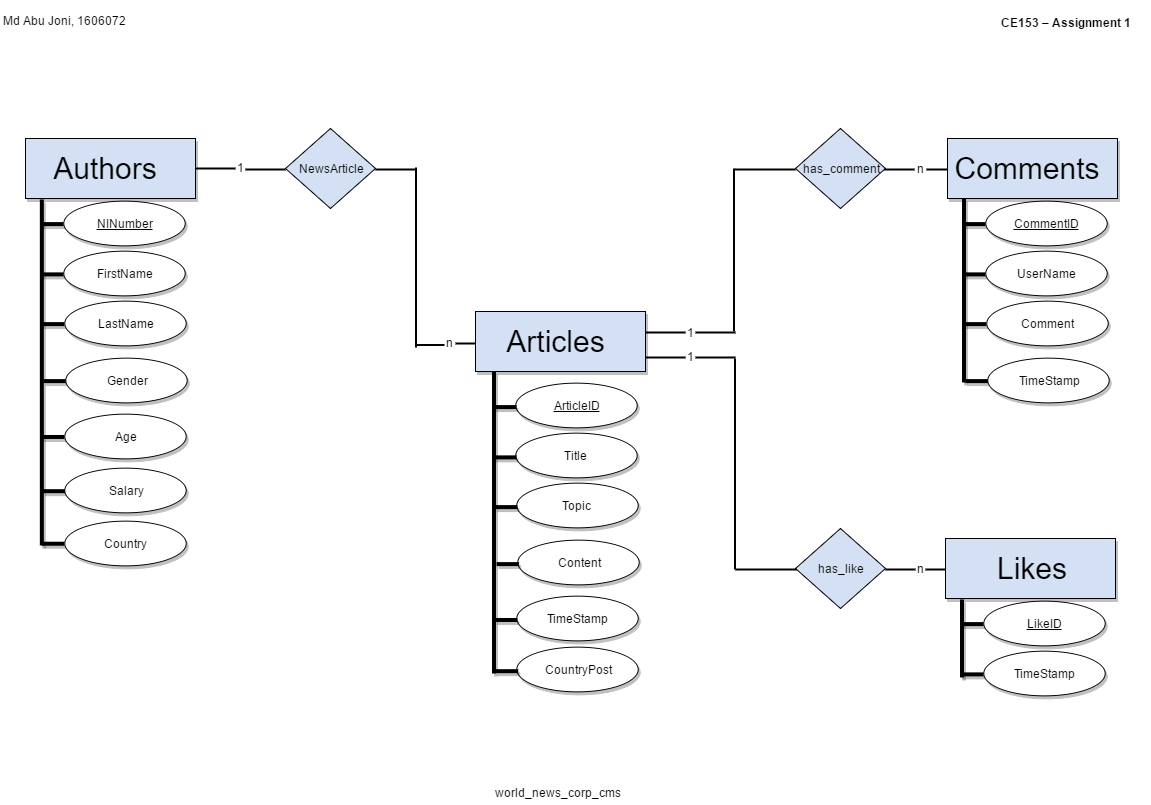

The diagram above was exported from draw.io. Its source (the exported page's mxGraphModel, read from the mxfile embedded in the PNG):
<mxGraphModel dx="1324" dy="519" grid="1" gridSize="10" guides="1" tooltips="1" connect="1" arrows="1" fold="1" page="1" pageScale="1" pageWidth="1169" pageHeight="826" background="#ffffff" math="0" shadow="0">
  <root>
    <mxCell id="0" />
    <mxCell id="1" parent="0" />
    <mxCell id="150" value="" style="group" vertex="1" connectable="0" parent="1">
      <mxGeometry x="15" y="4" width="1148" height="802" as="geometry" />
    </mxCell>
    <mxCell id="147" value="world_news_corp_cms" style="text;html=1;resizable=0;points=[];autosize=1;align=left;verticalAlign=top;spacingTop=-4;" parent="150" vertex="1">
      <mxGeometry x="492" y="782" width="140" height="20" as="geometry" />
    </mxCell>
    <mxCell id="148" value="Md Abu Joni, 1606072" style="text;html=1;resizable=0;points=[];autosize=1;align=left;verticalAlign=top;spacingTop=-4;" parent="150" vertex="1">
      <mxGeometry y="10" width="140" height="20" as="geometry" />
    </mxCell>
    <mxCell id="149" value="&lt;p align=&quot;center&quot;&gt;&lt;b&gt;&lt;span&gt;CE153 – Assignment 1&lt;/span&gt;&lt;/b&gt;&lt;/p&gt;" style="text;html=1;resizable=0;points=[];autosize=1;align=left;verticalAlign=top;spacingTop=-4;" parent="150" vertex="1">
      <mxGeometry x="998" width="150" height="40" as="geometry" />
    </mxCell>
    <mxCell id="112" value="" style="group" parent="150" vertex="1" connectable="0">
      <mxGeometry x="944" y="537" width="170" height="157.66870229007634" as="geometry" />
    </mxCell>
    <mxCell id="88" value="" style="whiteSpace=wrap;html=1;shadow=1;fillColor=#D4E1F5;" parent="112" vertex="1">
      <mxGeometry width="170" height="60" as="geometry" />
    </mxCell>
    <mxCell id="91" value="" style="line;strokeWidth=4;direction=south;html=1;perimeter=backbonePerimeter;points=[];outlineConnect=0;shadow=1;" parent="112" vertex="1">
      <mxGeometry x="12" y="61" width="9" height="78" as="geometry" />
    </mxCell>
    <mxCell id="90" value="&lt;span style=&quot;font-size: 30px&quot;&gt;Likes&lt;/span&gt;" style="text;html=1;strokeColor=none;fillColor=none;align=center;verticalAlign=middle;whiteSpace=wrap;shadow=1;" parent="112" vertex="1">
      <mxGeometry x="36" y="20" width="100" height="20" as="geometry" />
    </mxCell>
    <mxCell id="92" value="" style="line;strokeWidth=4;html=1;perimeter=backbonePerimeter;points=[];outlineConnect=0;shadow=1;" parent="112" vertex="1">
      <mxGeometry x="15.468208092485497" y="82.79236641221371" width="22.54335260115607" height="5.587786259541985" as="geometry" />
    </mxCell>
    <mxCell id="93" value="&lt;u&gt;LikeID&lt;/u&gt;" style="ellipse;whiteSpace=wrap;html=1;shadow=1;" parent="112" vertex="1">
      <mxGeometry x="38.01156069364163" y="62.676335877862584" width="121.38728323699424" height="44.70229007633588" as="geometry" />
    </mxCell>
    <mxCell id="94" value="" style="line;strokeWidth=4;html=1;perimeter=backbonePerimeter;points=[];outlineConnect=0;shadow=1;" parent="112" vertex="1">
      <mxGeometry x="15.468208092485497" y="133.08244274809158" width="22.54335260115607" height="5.587786259541985" as="geometry" />
    </mxCell>
    <mxCell id="95" value="TimeStamp" style="ellipse;whiteSpace=wrap;html=1;shadow=1;" parent="112" vertex="1">
      <mxGeometry x="38.01156069364163" y="112.96641221374045" width="121.38728323699424" height="44.70229007633588" as="geometry" />
    </mxCell>
    <mxCell id="114" value="" style="group" parent="150" vertex="1" connectable="0">
      <mxGeometry x="474" y="310" width="170" height="380.47480916030537" as="geometry" />
    </mxCell>
    <mxCell id="27" value="&lt;u&gt;ArticleID&lt;/u&gt;" style="ellipse;whiteSpace=wrap;html=1;shadow=1;" parent="114" vertex="1">
      <mxGeometry x="40.01156069364163" y="71.67633587786258" width="121.38728323699424" height="44.70229007633588" as="geometry" />
    </mxCell>
    <mxCell id="29" value="Title" style="ellipse;whiteSpace=wrap;html=1;shadow=1;" parent="114" vertex="1">
      <mxGeometry x="40.01156069364163" y="121.96641221374045" width="121.38728323699424" height="44.70229007633588" as="geometry" />
    </mxCell>
    <mxCell id="31" value="Topic" style="ellipse;whiteSpace=wrap;html=1;shadow=1;" parent="114" vertex="1">
      <mxGeometry x="40.87861271676297" y="171.6977099236641" width="121.38728323699424" height="44.70229007633588" as="geometry" />
    </mxCell>
    <mxCell id="33" value="Content" style="ellipse;whiteSpace=wrap;html=1;shadow=1;" parent="114" vertex="1">
      <mxGeometry x="42.61271676300578" y="228.69312977099236" width="121.38728323699424" height="44.70229007633588" as="geometry" />
    </mxCell>
    <mxCell id="35" value="TimeStamp" style="ellipse;whiteSpace=wrap;html=1;shadow=1;" parent="114" vertex="1">
      <mxGeometry x="40.87861271676297" y="284.57099236641227" width="121.38728323699424" height="44.70229007633588" as="geometry" />
    </mxCell>
    <mxCell id="37" value="CountryPost" style="ellipse;whiteSpace=wrap;html=1;shadow=1;" parent="114" vertex="1">
      <mxGeometry x="41.74566473988443" y="335.7725190839695" width="121.38728323699424" height="44.70229007633588" as="geometry" />
    </mxCell>
    <mxCell id="22" value="" style="whiteSpace=wrap;html=1;shadow=1;fillColor=#D4E1F5;" parent="114" vertex="1">
      <mxGeometry width="170" height="60" as="geometry" />
    </mxCell>
    <mxCell id="23" value="&lt;font style=&quot;font-size: 30px&quot;&gt;Articles&lt;/font&gt;" style="text;html=1;strokeColor=none;fillColor=none;align=center;verticalAlign=middle;whiteSpace=wrap;shadow=1;" parent="114" vertex="1">
      <mxGeometry x="30" y="20" width="100" height="20" as="geometry" />
    </mxCell>
    <mxCell id="25" value="" style="line;strokeWidth=4;direction=south;html=1;perimeter=backbonePerimeter;points=[];outlineConnect=0;shadow=1;" parent="114" vertex="1">
      <mxGeometry x="14" y="60" width="9" height="302" as="geometry" />
    </mxCell>
    <mxCell id="26" value="" style="line;strokeWidth=4;html=1;perimeter=backbonePerimeter;points=[];outlineConnect=0;shadow=1;" parent="114" vertex="1">
      <mxGeometry x="18.468208092485554" y="92.79236641221374" width="22.54335260115607" height="5.587786259541985" as="geometry" />
    </mxCell>
    <mxCell id="28" value="" style="line;strokeWidth=4;html=1;perimeter=backbonePerimeter;points=[];outlineConnect=0;shadow=1;" parent="114" vertex="1">
      <mxGeometry x="18.468208092485554" y="143.08244274809158" width="22.54335260115607" height="5.587786259541985" as="geometry" />
    </mxCell>
    <mxCell id="30" value="" style="line;strokeWidth=4;html=1;perimeter=backbonePerimeter;points=[];outlineConnect=0;shadow=1;" parent="114" vertex="1">
      <mxGeometry x="19.335260115606957" y="192.81374045801527" width="22.54335260115607" height="5.587786259541985" as="geometry" />
    </mxCell>
    <mxCell id="32" value="" style="line;strokeWidth=4;html=1;perimeter=backbonePerimeter;points=[];outlineConnect=0;shadow=1;" parent="114" vertex="1">
      <mxGeometry x="21.069364161849705" y="249.80916030534354" width="22.54335260115607" height="5.587786259541985" as="geometry" />
    </mxCell>
    <mxCell id="34" value="" style="line;strokeWidth=4;html=1;perimeter=backbonePerimeter;points=[];outlineConnect=0;shadow=1;" parent="114" vertex="1">
      <mxGeometry x="19.335260115606957" y="305.6870229007634" width="22.54335260115607" height="5.587786259541985" as="geometry" />
    </mxCell>
    <mxCell id="36" value="" style="line;strokeWidth=4;html=1;perimeter=backbonePerimeter;points=[];outlineConnect=0;shadow=1;" parent="114" vertex="1">
      <mxGeometry x="20.202312138728303" y="356.8885496183206" width="22.54335260115607" height="5.587786259541985" as="geometry" />
    </mxCell>
    <mxCell id="115" value="" style="group" parent="150" vertex="1" connectable="0">
      <mxGeometry x="24" y="137" width="170" height="427" as="geometry" />
    </mxCell>
    <mxCell id="3" value="" style="whiteSpace=wrap;html=1;shadow=1;fillColor=#D4E1F5;" parent="115" vertex="1">
      <mxGeometry width="170" height="60" as="geometry" />
    </mxCell>
    <mxCell id="4" value="&lt;font style=&quot;font-size: 30px&quot;&gt;Authors&lt;/font&gt;" style="text;html=1;strokeColor=none;fillColor=none;align=center;verticalAlign=middle;whiteSpace=wrap;shadow=1;" parent="115" vertex="1">
      <mxGeometry x="30" y="20" width="100" height="20" as="geometry" />
    </mxCell>
    <mxCell id="21" value="" style="group;shadow=1;" parent="115" vertex="1" connectable="0">
      <mxGeometry x="12" y="61" width="150" height="366" as="geometry" />
    </mxCell>
    <mxCell id="5" value="" style="line;strokeWidth=4;direction=south;html=1;perimeter=backbonePerimeter;points=[];outlineConnect=0;shadow=1;" parent="21" vertex="1">
      <mxGeometry width="8.670520231213873" height="345.8839694656489" as="geometry" />
    </mxCell>
    <mxCell id="6" value="" style="line;strokeWidth=4;html=1;perimeter=backbonePerimeter;points=[];outlineConnect=0;shadow=1;" parent="21" vertex="1">
      <mxGeometry x="3.4682080924855487" y="21.79236641221374" width="22.54335260115607" height="5.587786259541985" as="geometry" />
    </mxCell>
    <mxCell id="7" value="&lt;u&gt;NINumber&lt;/u&gt;" style="ellipse;whiteSpace=wrap;html=1;shadow=1;" parent="21" vertex="1">
      <mxGeometry x="26.01156069364162" y="1.6763358778625956" width="121.38728323699424" height="44.70229007633588" as="geometry" />
    </mxCell>
    <mxCell id="9" value="" style="line;strokeWidth=4;html=1;perimeter=backbonePerimeter;points=[];outlineConnect=0;shadow=1;" parent="21" vertex="1">
      <mxGeometry x="3.4682080924855487" y="72.08244274809161" width="22.54335260115607" height="5.587786259541985" as="geometry" />
    </mxCell>
    <mxCell id="10" value="FirstName" style="ellipse;whiteSpace=wrap;html=1;shadow=1;" parent="21" vertex="1">
      <mxGeometry x="26.01156069364162" y="51.96641221374046" width="121.38728323699424" height="44.70229007633588" as="geometry" />
    </mxCell>
    <mxCell id="11" value="" style="line;strokeWidth=4;html=1;perimeter=backbonePerimeter;points=[];outlineConnect=0;shadow=1;" parent="21" vertex="1">
      <mxGeometry x="4.335260115606936" y="121.81374045801527" width="22.54335260115607" height="5.587786259541985" as="geometry" />
    </mxCell>
    <mxCell id="12" value="LastName" style="ellipse;whiteSpace=wrap;html=1;shadow=1;" parent="21" vertex="1">
      <mxGeometry x="26.878612716763005" y="101.69770992366412" width="121.38728323699424" height="44.70229007633588" as="geometry" />
    </mxCell>
    <mxCell id="13" value="" style="line;strokeWidth=4;html=1;perimeter=backbonePerimeter;points=[];outlineConnect=0;shadow=1;" parent="21" vertex="1">
      <mxGeometry x="6.069364161849712" y="178.8091603053435" width="22.54335260115607" height="5.587786259541985" as="geometry" />
    </mxCell>
    <mxCell id="14" value="Gender" style="ellipse;whiteSpace=wrap;html=1;shadow=1;" parent="21" vertex="1">
      <mxGeometry x="28.612716763005782" y="158.69312977099236" width="121.38728323699424" height="44.70229007633588" as="geometry" />
    </mxCell>
    <mxCell id="15" value="" style="line;strokeWidth=4;html=1;perimeter=backbonePerimeter;points=[];outlineConnect=0;shadow=1;" parent="21" vertex="1">
      <mxGeometry x="4.335260115606936" y="234.6870229007634" width="22.54335260115607" height="5.587786259541985" as="geometry" />
    </mxCell>
    <mxCell id="16" value="Age" style="ellipse;whiteSpace=wrap;html=1;shadow=1;" parent="21" vertex="1">
      <mxGeometry x="26.878612716763005" y="214.57099236641224" width="121.38728323699424" height="44.70229007633588" as="geometry" />
    </mxCell>
    <mxCell id="17" value="" style="line;strokeWidth=4;html=1;perimeter=backbonePerimeter;points=[];outlineConnect=0;shadow=1;" parent="21" vertex="1">
      <mxGeometry x="5.202312138728324" y="288.8885496183206" width="22.54335260115607" height="5.587786259541985" as="geometry" />
    </mxCell>
    <mxCell id="18" value="Salary" style="ellipse;whiteSpace=wrap;html=1;shadow=1;" parent="21" vertex="1">
      <mxGeometry x="27.74566473988439" y="268.7725190839695" width="121.38728323699424" height="44.70229007633588" as="geometry" />
    </mxCell>
    <mxCell id="19" value="" style="line;strokeWidth=4;html=1;perimeter=backbonePerimeter;points=[];outlineConnect=0;shadow=1;" parent="21" vertex="1">
      <mxGeometry x="4.335260115606936" y="341.4137404580153" width="22.54335260115607" height="5.587786259541985" as="geometry" />
    </mxCell>
    <mxCell id="20" value="Country" style="ellipse;whiteSpace=wrap;html=1;shadow=1;" parent="21" vertex="1">
      <mxGeometry x="26.878612716763005" y="321.2977099236641" width="121.38728323699424" height="44.70229007633588" as="geometry" />
    </mxCell>
    <mxCell id="117" value="NewsArticle" style="rhombus;whiteSpace=wrap;html=1;shadow=0;fillColor=#D4E1F5;" parent="150" vertex="1">
      <mxGeometry x="284" y="127" width="90" height="80" as="geometry" />
    </mxCell>
    <mxCell id="118" value="has_comment" style="rhombus;whiteSpace=wrap;html=1;shadow=0;fillColor=#D4E1F5;" parent="150" vertex="1">
      <mxGeometry x="794" y="127" width="90" height="80" as="geometry" />
    </mxCell>
    <mxCell id="119" value="has_like" style="rhombus;whiteSpace=wrap;html=1;shadow=0;fillColor=#D4E1F5;" parent="150" vertex="1">
      <mxGeometry x="794" y="527" width="90" height="80" as="geometry" />
    </mxCell>
    <mxCell id="120" value="" style="line;strokeWidth=2;html=1;shadow=0;fillColor=#D4E1F5;" parent="150" vertex="1">
      <mxGeometry x="194" y="162" width="40" height="10" as="geometry" />
    </mxCell>
    <mxCell id="121" value="1" style="text;html=1;resizable=0;points=[];autosize=1;align=left;verticalAlign=top;spacingTop=-4;" parent="150" vertex="1">
      <mxGeometry x="234" y="157" width="20" height="20" as="geometry" />
    </mxCell>
    <mxCell id="122" value="" style="line;strokeWidth=2;html=1;shadow=0;fillColor=#D4E1F5;" parent="150" vertex="1">
      <mxGeometry x="244" y="163" width="40" height="10" as="geometry" />
    </mxCell>
    <mxCell id="123" value="" style="line;strokeWidth=2;html=1;shadow=0;fillColor=#D4E1F5;" parent="150" vertex="1">
      <mxGeometry x="644" y="326" width="40" height="10" as="geometry" />
    </mxCell>
    <mxCell id="124" value="" style="line;strokeWidth=2;html=1;shadow=0;fillColor=#D4E1F5;" parent="150" vertex="1">
      <mxGeometry x="694" y="326" width="40" height="10" as="geometry" />
    </mxCell>
    <mxCell id="125" value="" style="line;strokeWidth=2;html=1;shadow=0;fillColor=#D4E1F5;" parent="150" vertex="1">
      <mxGeometry x="644" y="351" width="40" height="10" as="geometry" />
    </mxCell>
    <mxCell id="126" value="" style="line;strokeWidth=2;html=1;shadow=0;fillColor=#D4E1F5;" parent="150" vertex="1">
      <mxGeometry x="694" y="351" width="40" height="10" as="geometry" />
    </mxCell>
    <mxCell id="127" style="edgeStyle=none;rounded=0;html=1;exitX=0.25;exitY=0.5;exitPerimeter=0;entryX=0.25;entryY=0.5;entryPerimeter=0;jettySize=auto;orthogonalLoop=1;" parent="150" edge="1">
      <mxGeometry relative="1" as="geometry">
        <mxPoint x="704" y="330" as="sourcePoint" />
        <mxPoint x="704" y="330" as="targetPoint" />
      </mxGeometry>
    </mxCell>
    <mxCell id="128" value="" style="line;strokeWidth=2;html=1;shadow=0;fillColor=#D4E1F5;" parent="150" vertex="1">
      <mxGeometry x="884" y="563" width="30" height="10" as="geometry" />
    </mxCell>
    <mxCell id="129" value="" style="line;strokeWidth=2;html=1;shadow=0;fillColor=#D4E1F5;" parent="150" vertex="1">
      <mxGeometry x="924" y="563" width="20" height="10" as="geometry" />
    </mxCell>
    <mxCell id="130" value="" style="line;strokeWidth=2;html=1;shadow=0;fillColor=#D4E1F5;" parent="150" vertex="1">
      <mxGeometry x="883" y="163" width="30" height="10" as="geometry" />
    </mxCell>
    <mxCell id="131" value="" style="line;strokeWidth=2;html=1;shadow=0;fillColor=#D4E1F5;" parent="150" vertex="1">
      <mxGeometry x="925" y="163" width="21" height="10" as="geometry" />
    </mxCell>
    <mxCell id="133" value="n" style="text;html=1;resizable=0;points=[];autosize=1;align=left;verticalAlign=top;spacingTop=-4;" parent="150" vertex="1">
      <mxGeometry x="914" y="558" width="20" height="20" as="geometry" />
    </mxCell>
    <mxCell id="134" value="n" style="text;html=1;resizable=0;points=[];autosize=1;align=left;verticalAlign=top;spacingTop=-4;" parent="150" vertex="1">
      <mxGeometry x="914" y="158" width="20" height="20" as="geometry" />
    </mxCell>
    <mxCell id="135" value="1" style="text;html=1;resizable=0;points=[];autosize=1;align=left;verticalAlign=top;spacingTop=-4;" parent="150" vertex="1">
      <mxGeometry x="684" y="346" width="20" height="20" as="geometry" />
    </mxCell>
    <mxCell id="136" value="1" style="text;html=1;resizable=0;points=[];autosize=1;align=left;verticalAlign=top;spacingTop=-4;" parent="150" vertex="1">
      <mxGeometry x="684" y="322" width="20" height="20" as="geometry" />
    </mxCell>
    <mxCell id="137" value="" style="line;strokeWidth=2;html=1;shadow=0;fillColor=#D4E1F5;" parent="150" vertex="1">
      <mxGeometry x="734" y="563" width="61" height="10" as="geometry" />
    </mxCell>
    <mxCell id="138" value="" style="line;strokeWidth=2;direction=south;html=1;shadow=0;fillColor=#D4E1F5;" parent="150" vertex="1">
      <mxGeometry x="701" y="357" width="65" height="211" as="geometry" />
    </mxCell>
    <mxCell id="139" value="" style="line;strokeWidth=2;direction=south;html=1;shadow=0;fillColor=#D4E1F5;" parent="150" vertex="1">
      <mxGeometry x="700" y="167" width="65" height="163" as="geometry" />
    </mxCell>
    <mxCell id="140" value="" style="line;strokeWidth=2;html=1;shadow=0;fillColor=#D4E1F5;" parent="150" vertex="1">
      <mxGeometry x="733" y="163" width="61" height="10" as="geometry" />
    </mxCell>
    <mxCell id="141" value="" style="line;strokeWidth=2;html=1;shadow=0;fillColor=#D4E1F5;" parent="150" vertex="1">
      <mxGeometry x="454" y="337" width="20" height="10" as="geometry" />
    </mxCell>
    <mxCell id="142" value="n" style="text;html=1;resizable=0;points=[];autosize=1;align=left;verticalAlign=top;spacingTop=-4;" parent="150" vertex="1">
      <mxGeometry x="443" y="332" width="20" height="20" as="geometry" />
    </mxCell>
    <mxCell id="143" value="" style="line;strokeWidth=2;html=1;shadow=0;fillColor=#D4E1F5;" parent="150" vertex="1">
      <mxGeometry x="374" y="163" width="40" height="10" as="geometry" />
    </mxCell>
    <mxCell id="144" value="" style="line;strokeWidth=2;html=1;shadow=0;fillColor=#D4E1F5;" parent="150" vertex="1">
      <mxGeometry x="414" y="330" width="29" height="27" as="geometry" />
    </mxCell>
    <mxCell id="145" value="" style="line;strokeWidth=2;direction=south;html=1;shadow=0;fillColor=#D4E1F5;" parent="150" vertex="1">
      <mxGeometry x="382" y="166" width="65" height="180" as="geometry" />
    </mxCell>
    <mxCell id="40" value="" style="whiteSpace=wrap;html=1;shadow=1;fillColor=#D4E1F5;" parent="150" vertex="1">
      <mxGeometry x="946" y="137" width="170" height="60" as="geometry" />
    </mxCell>
    <mxCell id="58" value="" style="group;shadow=1;" parent="150" vertex="1" connectable="0">
      <mxGeometry x="958" y="157" width="150" height="300.27328244274815" as="geometry" />
    </mxCell>
    <mxCell id="41" value="&lt;font style=&quot;font-size: 30px&quot;&gt;Comments&lt;/font&gt;" style="text;html=1;strokeColor=none;fillColor=none;align=center;verticalAlign=middle;whiteSpace=wrap;shadow=1;" parent="58" vertex="1">
      <mxGeometry x="18" width="100" height="20" as="geometry" />
    </mxCell>
    <mxCell id="43" value="" style="line;strokeWidth=4;direction=south;html=1;perimeter=backbonePerimeter;points=[];outlineConnect=0;shadow=1;" parent="58" vertex="1">
      <mxGeometry y="40" width="9" height="184" as="geometry" />
    </mxCell>
    <mxCell id="44" value="" style="line;strokeWidth=4;html=1;perimeter=backbonePerimeter;points=[];outlineConnect=0;shadow=1;" parent="58" vertex="1">
      <mxGeometry x="3.468208092485497" y="62.79236641221374" width="22.54335260115607" height="5.587786259541985" as="geometry" />
    </mxCell>
    <mxCell id="45" value="&lt;u&gt;CommentID&lt;/u&gt;" style="ellipse;whiteSpace=wrap;html=1;shadow=1;" parent="58" vertex="1">
      <mxGeometry x="26.011560693641627" y="42.676335877862584" width="121.38728323699424" height="44.70229007633588" as="geometry" />
    </mxCell>
    <mxCell id="46" value="" style="line;strokeWidth=4;html=1;perimeter=backbonePerimeter;points=[];outlineConnect=0;shadow=1;" parent="58" vertex="1">
      <mxGeometry x="3.468208092485497" y="113.08244274809161" width="22.54335260115607" height="5.587786259541985" as="geometry" />
    </mxCell>
    <mxCell id="47" value="UserName" style="ellipse;whiteSpace=wrap;html=1;shadow=1;" parent="58" vertex="1">
      <mxGeometry x="26.011560693641627" y="92.96641221374045" width="121.38728323699424" height="44.70229007633588" as="geometry" />
    </mxCell>
    <mxCell id="48" value="" style="line;strokeWidth=4;html=1;perimeter=backbonePerimeter;points=[];outlineConnect=0;shadow=1;" parent="58" vertex="1">
      <mxGeometry x="4.335260115606957" y="162.81374045801527" width="22.54335260115607" height="5.587786259541985" as="geometry" />
    </mxCell>
    <mxCell id="49" value="Comment" style="ellipse;whiteSpace=wrap;html=1;shadow=1;" parent="58" vertex="1">
      <mxGeometry x="26.878612716762973" y="142.69770992366412" width="121.38728323699424" height="44.70229007633588" as="geometry" />
    </mxCell>
    <mxCell id="50" value="" style="line;strokeWidth=4;html=1;perimeter=backbonePerimeter;points=[];outlineConnect=0;shadow=1;" parent="58" vertex="1">
      <mxGeometry x="6.069364161849762" y="219.80916030534354" width="22.54335260115607" height="5.587786259541985" as="geometry" />
    </mxCell>
    <mxCell id="51" value="TimeStamp" style="ellipse;whiteSpace=wrap;html=1;shadow=1;" parent="58" vertex="1">
      <mxGeometry x="28.61271676300578" y="199.69312977099236" width="121.38728323699424" height="44.70229007633588" as="geometry" />
    </mxCell>
  </root>
</mxGraphModel>